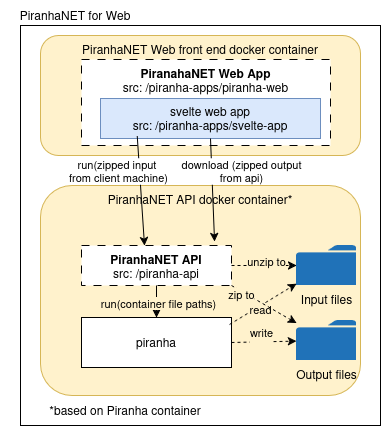

The diagram above was exported from draw.io. Its source (the exported page's mxGraphModel, read from the mxfile embedded in the PNG):
<mxGraphModel dx="1348" dy="885" grid="1" gridSize="10" guides="1" tooltips="1" connect="1" arrows="1" fold="1" page="1" pageScale="1" pageWidth="850" pageHeight="1100" math="0" shadow="0">
  <root>
    <mxCell id="0" />
    <mxCell id="1" parent="0" />
    <mxCell id="q9TJXtVDVRbvVwF_X-Qq-1" parent="1" style="rounded=0;whiteSpace=wrap;html=1;" value="based on Piranha container" vertex="1">
      <mxGeometry height="400" width="360" x="40" y="40" as="geometry" />
    </mxCell>
    <mxCell id="q9TJXtVDVRbvVwF_X-Qq-3" parent="1" style="text;html=1;whiteSpace=wrap;strokeColor=none;fillColor=none;align=center;verticalAlign=middle;rounded=0;" value="PiranhaNET for Web" vertex="1">
      <mxGeometry height="30" width="150" x="20" y="15" as="geometry" />
    </mxCell>
    <mxCell id="q9TJXtVDVRbvVwF_X-Qq-4" parent="1" style="rounded=1;whiteSpace=wrap;html=1;fillColor=#fff2cc;strokeColor=#d6b656;verticalAlign=top;" value="PiranhaNET Web front end docker container" vertex="1">
      <mxGeometry height="120" width="320" x="60" y="50" as="geometry" />
    </mxCell>
    <mxCell id="q9TJXtVDVRbvVwF_X-Qq-5" parent="1" style="rounded=1;whiteSpace=wrap;html=1;fillColor=#fff2cc;strokeColor=#d6b656;verticalAlign=top;align=center;" value="&lt;div&gt;PiranhaNET API&amp;nbsp;docker container*&lt;/div&gt;&lt;div&gt;&lt;br&gt;&lt;/div&gt;" vertex="1">
      <mxGeometry height="210" width="320" x="60" y="200" as="geometry" />
    </mxCell>
    <mxCell id="q9TJXtVDVRbvVwF_X-Qq-6" parent="1" style="rounded=0;whiteSpace=wrap;html=1;dashed=1;dashPattern=8 8;verticalAlign=top;" value="&lt;div&gt;&lt;b&gt;PiranahaNET Web App&lt;/b&gt;&lt;/div&gt;src: /piranha-apps/piranha-web" vertex="1">
      <mxGeometry height="86" width="249" x="101" y="74" as="geometry" />
    </mxCell>
    <mxCell id="q9TJXtVDVRbvVwF_X-Qq-7" parent="1" style="rounded=0;whiteSpace=wrap;html=1;fillColor=#dae8fc;strokeColor=#6c8ebf;" value="&lt;div&gt;svelte web app&lt;/div&gt;&lt;div&gt;src: /piranha-apps/svelte-app&lt;/div&gt;" vertex="1">
      <mxGeometry height="40" width="220" x="120" y="113" as="geometry" />
    </mxCell>
    <mxCell id="q9TJXtVDVRbvVwF_X-Qq-8" parent="1" style="rounded=0;whiteSpace=wrap;html=1;dashed=1;dashPattern=8 8;verticalAlign=top;" value="&lt;div&gt;&lt;b&gt;PiranhaNET API&lt;/b&gt;&lt;/div&gt;&lt;div&gt;src: /piranha-api&lt;/div&gt;" vertex="1">
      <mxGeometry height="40" width="150" x="101" y="260" as="geometry" />
    </mxCell>
    <mxCell id="q9TJXtVDVRbvVwF_X-Qq-9" parent="1" style="rounded=0;whiteSpace=wrap;html=1;" value="piranha" vertex="1">
      <mxGeometry height="50" width="150" x="101" y="332" as="geometry" />
    </mxCell>
    <mxCell id="q9TJXtVDVRbvVwF_X-Qq-13" parent="1" style="sketch=0;pointerEvents=1;shadow=0;dashed=0;html=1;strokeColor=none;labelPosition=center;verticalLabelPosition=bottom;verticalAlign=top;outlineConnect=0;align=center;shape=mxgraph.office.concepts.folder;fillColor=#2072B8;" value="Output files" vertex="1">
      <mxGeometry height="40" width="60" x="316" y="335" as="geometry" />
    </mxCell>
    <mxCell id="q9TJXtVDVRbvVwF_X-Qq-14" parent="1" style="sketch=0;pointerEvents=1;shadow=0;dashed=0;html=1;strokeColor=none;labelPosition=center;verticalLabelPosition=bottom;verticalAlign=top;outlineConnect=0;align=center;shape=mxgraph.office.concepts.folder;fillColor=#2072B8;" value="Input files" vertex="1">
      <mxGeometry height="40" width="60" x="316" y="260" as="geometry" />
    </mxCell>
    <mxCell id="q9TJXtVDVRbvVwF_X-Qq-15" edge="1" parent="1" source="q9TJXtVDVRbvVwF_X-Qq-8" style="endArrow=classic;html=1;rounded=0;defaultLabelBackgroundColor=page;exitX=0.5;exitY=1;exitDx=0;exitDy=0;entryX=0.5;entryY=0;entryDx=0;entryDy=0;" target="q9TJXtVDVRbvVwF_X-Qq-9" value="">
      <mxGeometry height="50" relative="1" width="50" as="geometry">
        <mxPoint x="400" y="360" as="sourcePoint" />
        <mxPoint x="450" y="310" as="targetPoint" />
      </mxGeometry>
    </mxCell>
    <mxCell id="q9TJXtVDVRbvVwF_X-Qq-16" connectable="0" parent="q9TJXtVDVRbvVwF_X-Qq-15" style="edgeLabel;html=1;align=center;verticalAlign=middle;resizable=0;points=[];inheritText=1;defaultLabelBackgroundColor=page;" value="run(container file paths)" vertex="1">
      <mxGeometry relative="1" x="-0.1333" y="1" as="geometry">
        <mxPoint y="3" as="offset" />
      </mxGeometry>
    </mxCell>
    <mxCell id="q9TJXtVDVRbvVwF_X-Qq-28" edge="1" parent="1" source="q9TJXtVDVRbvVwF_X-Qq-7" style="endArrow=classic;html=1;rounded=0;defaultLabelBackgroundColor=page;exitX=0.167;exitY=0.94;exitDx=0;exitDy=0;entryX=0.42;entryY=0;entryDx=0;entryDy=0;entryPerimeter=0;exitPerimeter=0;" target="q9TJXtVDVRbvVwF_X-Qq-8" value="">
      <mxGeometry height="50" relative="1" width="50" as="geometry">
        <mxPoint x="400" y="360" as="sourcePoint" />
        <mxPoint x="450" y="310" as="targetPoint" />
      </mxGeometry>
    </mxCell>
    <mxCell id="q9TJXtVDVRbvVwF_X-Qq-29" connectable="0" parent="q9TJXtVDVRbvVwF_X-Qq-28" style="edgeLabel;html=1;align=center;verticalAlign=middle;resizable=0;points=[];inheritText=1;defaultLabelBackgroundColor=page;" value="&lt;div&gt;run(zipped input&amp;nbsp;&lt;/div&gt;&lt;div&gt;from client machine)&lt;/div&gt;" vertex="1">
      <mxGeometry relative="1" x="-0.5849" as="geometry">
        <mxPoint x="-21" y="12" as="offset" />
      </mxGeometry>
    </mxCell>
    <mxCell id="q9TJXtVDVRbvVwF_X-Qq-32" edge="1" parent="1" source="q9TJXtVDVRbvVwF_X-Qq-7" style="endArrow=classic;html=1;rounded=0;defaultLabelBackgroundColor=page;exitX=0.5;exitY=1;exitDx=0;exitDy=0;entryX=0.887;entryY=-0.1;entryDx=0;entryDy=0;entryPerimeter=0;" target="q9TJXtVDVRbvVwF_X-Qq-8" value="">
      <mxGeometry height="50" relative="1" width="50" as="geometry">
        <mxPoint x="400" y="360" as="sourcePoint" />
        <mxPoint x="450" y="310" as="targetPoint" />
      </mxGeometry>
    </mxCell>
    <mxCell id="q9TJXtVDVRbvVwF_X-Qq-33" connectable="0" parent="q9TJXtVDVRbvVwF_X-Qq-32" style="edgeLabel;html=1;align=center;verticalAlign=middle;resizable=0;points=[];inheritText=1;defaultLabelBackgroundColor=page;" value="&lt;div&gt;download (zipped output&lt;/div&gt;&lt;div&gt;from api)&lt;/div&gt;" vertex="1">
      <mxGeometry relative="1" x="-0.2691" y="-1" as="geometry">
        <mxPoint x="30" y="-6" as="offset" />
      </mxGeometry>
    </mxCell>
    <mxCell id="q9TJXtVDVRbvVwF_X-Qq-36" parent="1" style="text;html=1;whiteSpace=wrap;strokeColor=none;fillColor=none;align=center;verticalAlign=middle;rounded=0;autosize=1;resizable=0;" value="*based on Piranha container" vertex="1">
      <mxGeometry height="30" width="170" x="60" y="410" as="geometry" />
    </mxCell>
    <mxCell id="oHqRV3rAH4c_ghVLX-4V-1" edge="1" parent="1" source="q9TJXtVDVRbvVwF_X-Qq-9" style="endArrow=classic;html=1;rounded=0;defaultLabelBackgroundColor=page;exitX=0.987;exitY=0.14;exitDx=0;exitDy=0;exitPerimeter=0;dashed=1;" target="q9TJXtVDVRbvVwF_X-Qq-14" value="">
      <mxGeometry height="50" relative="1" width="50" as="geometry">
        <mxPoint x="400" y="490" as="sourcePoint" />
        <mxPoint x="450" y="440" as="targetPoint" />
      </mxGeometry>
    </mxCell>
    <mxCell id="oHqRV3rAH4c_ghVLX-4V-2" connectable="0" parent="oHqRV3rAH4c_ghVLX-4V-1" style="edgeLabel;html=1;align=center;verticalAlign=middle;resizable=0;points=[];inheritText=1;defaultLabelBackgroundColor=page;" value="read" vertex="1">
      <mxGeometry relative="1" x="-0.1264" y="-3" as="geometry">
        <mxPoint as="offset" />
      </mxGeometry>
    </mxCell>
    <mxCell id="oHqRV3rAH4c_ghVLX-4V-3" edge="1" parent="1" source="q9TJXtVDVRbvVwF_X-Qq-9" style="endArrow=classic;html=1;rounded=0;defaultLabelBackgroundColor=page;exitX=1;exitY=0.5;exitDx=0;exitDy=0;dashed=1;" target="q9TJXtVDVRbvVwF_X-Qq-13" value="">
      <mxGeometry height="50" relative="1" width="50" as="geometry">
        <mxPoint x="400" y="490" as="sourcePoint" />
        <mxPoint x="450" y="440" as="targetPoint" />
      </mxGeometry>
    </mxCell>
    <mxCell id="oHqRV3rAH4c_ghVLX-4V-4" connectable="0" parent="oHqRV3rAH4c_ghVLX-4V-3" style="edgeLabel;html=1;align=center;verticalAlign=middle;resizable=0;points=[];inheritText=1;defaultLabelBackgroundColor=page;" value="&lt;div&gt;write&lt;/div&gt;&lt;div&gt;&lt;br&gt;&lt;/div&gt;" vertex="1">
      <mxGeometry relative="1" x="-0.076" y="3" as="geometry">
        <mxPoint as="offset" />
      </mxGeometry>
    </mxCell>
    <mxCell id="oHqRV3rAH4c_ghVLX-4V-5" edge="1" parent="1" source="q9TJXtVDVRbvVwF_X-Qq-8" style="endArrow=classic;html=1;rounded=0;defaultLabelBackgroundColor=page;exitX=1;exitY=1;exitDx=0;exitDy=0;dashed=1;" target="q9TJXtVDVRbvVwF_X-Qq-13" value="">
      <mxGeometry height="50" relative="1" width="50" as="geometry">
        <mxPoint x="400" y="490" as="sourcePoint" />
        <mxPoint x="450" y="440" as="targetPoint" />
      </mxGeometry>
    </mxCell>
    <mxCell id="oHqRV3rAH4c_ghVLX-4V-6" connectable="0" parent="oHqRV3rAH4c_ghVLX-4V-5" style="edgeLabel;html=1;align=center;verticalAlign=middle;resizable=0;points=[];inheritText=1;defaultLabelBackgroundColor=page;" value="zip to" vertex="1">
      <mxGeometry relative="1" x="-0.4435" y="-2" as="geometry">
        <mxPoint x="-8" y="-4" as="offset" />
      </mxGeometry>
    </mxCell>
    <mxCell id="oHqRV3rAH4c_ghVLX-4V-7" edge="1" parent="1" source="q9TJXtVDVRbvVwF_X-Qq-8" style="endArrow=classic;html=1;rounded=0;defaultLabelBackgroundColor=page;exitX=1;exitY=0.5;exitDx=0;exitDy=0;dashed=1;" target="q9TJXtVDVRbvVwF_X-Qq-14" value="">
      <mxGeometry height="50" relative="1" width="50" as="geometry">
        <mxPoint x="400" y="490" as="sourcePoint" />
        <mxPoint x="450" y="440" as="targetPoint" />
      </mxGeometry>
    </mxCell>
    <mxCell id="oHqRV3rAH4c_ghVLX-4V-8" connectable="0" parent="oHqRV3rAH4c_ghVLX-4V-7" style="edgeLabel;html=1;align=center;verticalAlign=middle;resizable=0;points=[];inheritText=1;defaultLabelBackgroundColor=page;" value="unzip to" vertex="1">
      <mxGeometry relative="1" x="0.0493" y="5" as="geometry">
        <mxPoint as="offset" />
      </mxGeometry>
    </mxCell>
  </root>
</mxGraphModel>